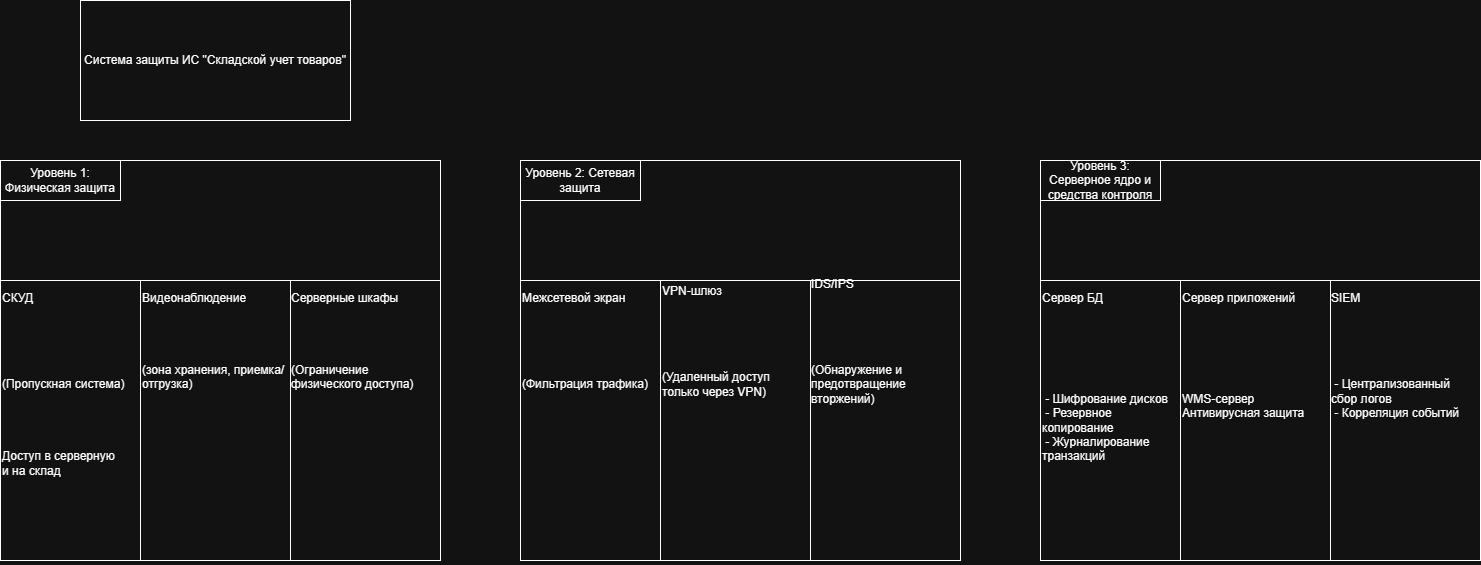

The diagram above was exported from draw.io. Its source (the exported page's mxGraphModel, read from the mxfile embedded in the PNG):
<mxGraphModel dx="1807" dy="1033" grid="1" gridSize="10" guides="1" tooltips="1" connect="1" arrows="1" fold="1" page="1" pageScale="1" pageWidth="827" pageHeight="1169" math="0" shadow="0">
  <root>
    <mxCell id="0" />
    <mxCell id="1" parent="0" />
    <mxCell id="GuxThJFdevfkFwuMyvvi-1" parent="1" style="rounded=0;whiteSpace=wrap;html=1;" value="&lt;div style=&quot;text-align: start;&quot;&gt;&lt;span style=&quot;background-color: transparent; color: light-dark(rgb(0, 0, 0), rgb(255, 255, 255));&quot;&gt;Система защиты ИС &quot;Складской учет товаров&quot;&lt;/span&gt;&lt;/div&gt;" vertex="1">
      <mxGeometry height="120" width="270" x="160" y="200" as="geometry" />
    </mxCell>
    <mxCell id="GuxThJFdevfkFwuMyvvi-2" parent="1" style="rounded=0;whiteSpace=wrap;html=1;" value="" vertex="1">
      <mxGeometry height="400" width="440" x="80" y="360" as="geometry" />
    </mxCell>
    <mxCell id="GuxThJFdevfkFwuMyvvi-3" parent="1" style="rounded=0;whiteSpace=wrap;html=1;" value="Уровень 1: Физическая защита" vertex="1">
      <mxGeometry height="40" width="120" x="80" y="360" as="geometry" />
    </mxCell>
    <mxCell id="GuxThJFdevfkFwuMyvvi-4" parent="1" style="rounded=0;whiteSpace=wrap;html=1;align=left;" value="&lt;div&gt;СКУД&lt;/div&gt;&lt;div&gt;&lt;br&gt;&lt;/div&gt;&lt;div&gt;&lt;br&gt;&lt;/div&gt;&lt;div&gt;&lt;br&gt;&lt;/div&gt;&lt;div&gt;&lt;br&gt;&lt;/div&gt;&lt;div&gt;&lt;br&gt;&lt;/div&gt;&lt;div&gt;(Пропускная система)&lt;/div&gt;&lt;div&gt;&lt;br&gt;&lt;/div&gt;&lt;div&gt;&lt;br&gt;&lt;/div&gt;&lt;div&gt;&lt;br&gt;&lt;/div&gt;&lt;div&gt;&lt;br&gt;&lt;/div&gt;&lt;div&gt;Доступ в серверную&lt;/div&gt;&lt;div&gt;и на склад&lt;/div&gt;&lt;div&gt;&lt;br&gt;&lt;/div&gt;&lt;div&gt;&lt;br&gt;&lt;/div&gt;&lt;div&gt;&lt;br&gt;&lt;/div&gt;&lt;div&gt;&lt;br&gt;&lt;/div&gt;&lt;div&gt;&lt;br&gt;&lt;/div&gt;" vertex="1">
      <mxGeometry height="280" width="140" x="80" y="480" as="geometry" />
    </mxCell>
    <mxCell id="GuxThJFdevfkFwuMyvvi-5" parent="1" style="rounded=0;whiteSpace=wrap;html=1;align=left;" value="Видеонаблюдение&lt;br&gt;&lt;div&gt;&lt;br&gt;&lt;/div&gt;&lt;div&gt;&lt;br&gt;&lt;/div&gt;&lt;div&gt;&lt;br&gt;&lt;/div&gt;&lt;div&gt;&lt;br&gt;&lt;/div&gt;&lt;div&gt;(зона хранения, приемка/отгрузка)&lt;/div&gt;&lt;div&gt;&lt;br&gt;&lt;/div&gt;&lt;div&gt;&lt;br&gt;&lt;/div&gt;&lt;div&gt;&lt;br&gt;&lt;/div&gt;&lt;div&gt;&lt;br&gt;&lt;/div&gt;&lt;div&gt;&lt;br&gt;&lt;/div&gt;&lt;div&gt;&lt;br&gt;&lt;/div&gt;&lt;div&gt;&lt;br&gt;&lt;/div&gt;&lt;div&gt;&lt;br&gt;&lt;/div&gt;&lt;div&gt;&lt;br&gt;&lt;/div&gt;&lt;div&gt;&lt;br&gt;&lt;/div&gt;&lt;div&gt;&lt;br&gt;&lt;/div&gt;" vertex="1">
      <mxGeometry height="280" width="150" x="220" y="480" as="geometry" />
    </mxCell>
    <mxCell id="GuxThJFdevfkFwuMyvvi-6" parent="1" style="rounded=0;whiteSpace=wrap;html=1;" value="&lt;div style=&quot;text-align: left;&quot;&gt;Серверные шкафы&lt;/div&gt;&lt;div style=&quot;text-align: left;&quot;&gt;&lt;br&gt;&lt;/div&gt;&lt;div style=&quot;text-align: left;&quot;&gt;&lt;br&gt;&lt;/div&gt;&lt;div style=&quot;text-align: left;&quot;&gt;&lt;br&gt;&lt;/div&gt;&lt;div style=&quot;text-align: left;&quot;&gt;&amp;nbsp;&lt;/div&gt;&lt;div style=&quot;text-align: left;&quot;&gt;(Ограничение физического доступа)&lt;/div&gt;&lt;div&gt;&lt;br&gt;&lt;/div&gt;&lt;div&gt;&lt;br&gt;&lt;/div&gt;&lt;div&gt;&lt;br&gt;&lt;/div&gt;&lt;div&gt;&lt;br&gt;&lt;/div&gt;&lt;div&gt;&lt;br&gt;&lt;/div&gt;&lt;div&gt;&lt;br&gt;&lt;/div&gt;&lt;div&gt;&lt;br&gt;&lt;/div&gt;&lt;div&gt;&lt;br&gt;&lt;/div&gt;&lt;div&gt;&lt;br&gt;&lt;/div&gt;&lt;div&gt;&lt;br&gt;&lt;/div&gt;&lt;div&gt;&lt;br&gt;&lt;/div&gt;" vertex="1">
      <mxGeometry height="280" width="150" x="370" y="480" as="geometry" />
    </mxCell>
    <mxCell id="GuxThJFdevfkFwuMyvvi-7" parent="1" style="rounded=0;whiteSpace=wrap;html=1;" value="" vertex="1">
      <mxGeometry height="400" width="440" x="600" y="360" as="geometry" />
    </mxCell>
    <mxCell id="GuxThJFdevfkFwuMyvvi-8" parent="1" style="rounded=0;whiteSpace=wrap;html=1;" value="Уровень 2: Сетевая защита" vertex="1">
      <mxGeometry height="40" width="120" x="600" y="360" as="geometry" />
    </mxCell>
    <mxCell id="GuxThJFdevfkFwuMyvvi-9" parent="1" style="rounded=0;whiteSpace=wrap;html=1;align=left;" value="&lt;div&gt;Межсетевой экран&lt;/div&gt;&lt;div&gt;&lt;br&gt;&lt;/div&gt;&lt;div&gt;&lt;br&gt;&lt;/div&gt;&lt;div&gt;&lt;br&gt;&lt;/div&gt;&lt;div&gt;&lt;br&gt;&lt;/div&gt;&lt;div&gt;&lt;br&gt;&lt;/div&gt;&lt;div&gt;(Фильтрация трафика)&lt;/div&gt;&lt;div&gt;&lt;br&gt;&lt;/div&gt;&lt;div&gt;&lt;br&gt;&lt;/div&gt;&lt;div&gt;&lt;br&gt;&lt;/div&gt;&lt;div&gt;&lt;br&gt;&lt;/div&gt;&lt;div&gt;&lt;br&gt;&lt;/div&gt;&lt;div&gt;&lt;br&gt;&lt;/div&gt;&lt;div&gt;&lt;br&gt;&lt;/div&gt;&lt;div&gt;&lt;br&gt;&lt;/div&gt;&lt;div&gt;&lt;br&gt;&lt;/div&gt;&lt;div&gt;&lt;br&gt;&lt;/div&gt;&lt;div&gt;&lt;br&gt;&lt;/div&gt;" vertex="1">
      <mxGeometry height="280" width="140" x="600" y="480" as="geometry" />
    </mxCell>
    <mxCell id="GuxThJFdevfkFwuMyvvi-10" parent="1" style="rounded=0;whiteSpace=wrap;html=1;align=left;" value="VPN-шлюз&lt;div&gt;&lt;br&gt;&lt;/div&gt;&lt;div&gt;&lt;br&gt;&lt;/div&gt;&lt;div&gt;&lt;br&gt;&lt;/div&gt;&lt;div&gt;&lt;br&gt;&lt;/div&gt;&lt;div&gt;&lt;br&gt;&lt;/div&gt;&lt;div&gt;(Удаленный доступ только через VPN)&lt;/div&gt;&lt;div&gt;&lt;br&gt;&lt;/div&gt;&lt;div&gt;&lt;br&gt;&lt;/div&gt;&lt;div&gt;&lt;br&gt;&lt;/div&gt;&lt;div&gt;&lt;br&gt;&lt;/div&gt;&lt;div&gt;&lt;br&gt;&lt;/div&gt;&lt;div&gt;&lt;br&gt;&lt;/div&gt;&lt;div&gt;&lt;br&gt;&lt;/div&gt;&lt;div&gt;&lt;br&gt;&lt;/div&gt;&lt;div&gt;&lt;br&gt;&lt;/div&gt;&lt;div&gt;&lt;br&gt;&lt;/div&gt;&lt;div&gt;&lt;br&gt;&lt;/div&gt;" vertex="1">
      <mxGeometry height="280" width="150" x="740" y="480" as="geometry" />
    </mxCell>
    <mxCell id="GuxThJFdevfkFwuMyvvi-11" parent="1" style="rounded=0;whiteSpace=wrap;html=1;" value="&lt;div style=&quot;text-align: left;&quot;&gt;IDS/IPS&lt;/div&gt;&lt;div style=&quot;text-align: left;&quot;&gt;&lt;br&gt;&lt;/div&gt;&lt;div style=&quot;text-align: left;&quot;&gt;&lt;br&gt;&lt;/div&gt;&lt;div style=&quot;text-align: left;&quot;&gt;&lt;br&gt;&lt;/div&gt;&lt;div style=&quot;text-align: left;&quot;&gt;&lt;br&gt;&lt;/div&gt;&lt;div style=&quot;text-align: left;&quot;&gt;&lt;br&gt;&lt;/div&gt;&lt;div style=&quot;text-align: left;&quot;&gt;(Обнаружение и предотвращение вторжений)&lt;/div&gt;&lt;div style=&quot;text-align: left;&quot;&gt;&lt;br&gt;&lt;/div&gt;&lt;div style=&quot;text-align: left;&quot;&gt;&lt;br&gt;&lt;/div&gt;&lt;div style=&quot;text-align: left;&quot;&gt;&lt;br&gt;&lt;/div&gt;&lt;div style=&quot;text-align: left;&quot;&gt;&lt;br&gt;&lt;/div&gt;&lt;div style=&quot;text-align: left;&quot;&gt;&lt;br&gt;&lt;/div&gt;&lt;div style=&quot;text-align: left;&quot;&gt;&lt;br&gt;&lt;/div&gt;&lt;div style=&quot;text-align: left;&quot;&gt;&lt;br&gt;&lt;/div&gt;&lt;div style=&quot;text-align: left;&quot;&gt;&lt;br&gt;&lt;/div&gt;&lt;div style=&quot;text-align: left;&quot;&gt;&lt;br&gt;&lt;/div&gt;&lt;div style=&quot;text-align: left;&quot;&gt;&lt;br&gt;&lt;/div&gt;&lt;div style=&quot;text-align: left;&quot;&gt;&lt;br&gt;&lt;/div&gt;" vertex="1">
      <mxGeometry height="280" width="150" x="890" y="480" as="geometry" />
    </mxCell>
    <mxCell id="GuxThJFdevfkFwuMyvvi-12" parent="1" style="rounded=0;whiteSpace=wrap;html=1;" value="" vertex="1">
      <mxGeometry height="400" width="440" x="1120" y="360" as="geometry" />
    </mxCell>
    <mxCell id="GuxThJFdevfkFwuMyvvi-13" parent="1" style="rounded=0;whiteSpace=wrap;html=1;" value="Уровень 3: Серверное ядро и средства контроля" vertex="1">
      <mxGeometry height="40" width="120" x="1120" y="360" as="geometry" />
    </mxCell>
    <mxCell id="GuxThJFdevfkFwuMyvvi-14" parent="1" style="rounded=0;whiteSpace=wrap;html=1;align=left;" value="&lt;div&gt;Сервер БД&lt;/div&gt;&lt;div&gt;&lt;br&gt;&lt;/div&gt;&lt;div&gt;&lt;br&gt;&lt;/div&gt;&lt;div&gt;&lt;br&gt;&lt;/div&gt;&lt;div&gt;&lt;br&gt;&lt;/div&gt;&lt;div&gt;&lt;br&gt;&lt;/div&gt;&lt;div&gt;&lt;br&gt;&lt;/div&gt;&lt;div&gt;&amp;nbsp;- Шифрование дисков&lt;/div&gt;&lt;div&gt;&amp;nbsp;- Резервное копирование&lt;/div&gt;&lt;div&gt;&amp;nbsp;- Журналирование транзакций&lt;/div&gt;&lt;div&gt;&lt;br&gt;&lt;/div&gt;&lt;div&gt;&lt;br&gt;&lt;/div&gt;&lt;div&gt;&lt;br&gt;&lt;/div&gt;&lt;div&gt;&lt;br&gt;&lt;/div&gt;&lt;div&gt;&lt;br&gt;&lt;/div&gt;&lt;div&gt;&lt;br&gt;&lt;/div&gt;" vertex="1">
      <mxGeometry height="280" width="140" x="1120" y="480" as="geometry" />
    </mxCell>
    <mxCell id="GuxThJFdevfkFwuMyvvi-15" parent="1" style="rounded=0;whiteSpace=wrap;html=1;align=left;" value="Сервер приложений&lt;br&gt;&lt;div&gt;&lt;br&gt;&lt;/div&gt;&lt;div&gt;&lt;br&gt;&lt;/div&gt;&lt;div&gt;&lt;br&gt;&lt;/div&gt;&lt;div&gt;&lt;br&gt;&lt;/div&gt;&lt;div&gt;&lt;br&gt;&lt;/div&gt;&lt;div&gt;&lt;br&gt;&lt;/div&gt;&lt;div&gt;WMS-сервер&lt;/div&gt;&lt;div&gt;Антивирусная защита&lt;/div&gt;&lt;div&gt;&lt;br&gt;&lt;/div&gt;&lt;div&gt;&lt;br&gt;&lt;/div&gt;&lt;div&gt;&lt;br&gt;&lt;/div&gt;&lt;div&gt;&lt;br&gt;&lt;/div&gt;&lt;div&gt;&lt;br&gt;&lt;/div&gt;&lt;div&gt;&lt;br&gt;&lt;/div&gt;&lt;div&gt;&lt;br&gt;&lt;/div&gt;&lt;div&gt;&lt;br&gt;&lt;/div&gt;&lt;div&gt;&lt;br&gt;&lt;/div&gt;" vertex="1">
      <mxGeometry height="280" width="150" x="1260" y="480" as="geometry" />
    </mxCell>
    <mxCell id="GuxThJFdevfkFwuMyvvi-16" parent="1" style="rounded=0;whiteSpace=wrap;html=1;" value="&lt;div style=&quot;text-align: left;&quot;&gt;SIEM&lt;/div&gt;&lt;div style=&quot;text-align: left;&quot;&gt;&lt;br&gt;&lt;/div&gt;&lt;div style=&quot;text-align: left;&quot;&gt;&lt;br&gt;&lt;/div&gt;&lt;div style=&quot;text-align: left;&quot;&gt;&lt;br&gt;&lt;/div&gt;&lt;div style=&quot;text-align: left;&quot;&gt;&lt;br&gt;&lt;/div&gt;&lt;div style=&quot;text-align: left;&quot;&gt;&lt;br&gt;&lt;/div&gt;&lt;div style=&quot;text-align: left;&quot;&gt;&amp;nbsp;- Централизованный сбор логов&lt;/div&gt;&lt;div style=&quot;text-align: left;&quot;&gt;&amp;nbsp;- Корреляция событий&lt;/div&gt;&lt;div style=&quot;text-align: left;&quot;&gt;&lt;br&gt;&lt;/div&gt;&lt;div style=&quot;text-align: left;&quot;&gt;&lt;br&gt;&lt;/div&gt;&lt;div style=&quot;text-align: left;&quot;&gt;&lt;br&gt;&lt;/div&gt;&lt;div style=&quot;text-align: left;&quot;&gt;&lt;br&gt;&lt;/div&gt;&lt;div style=&quot;text-align: left;&quot;&gt;&lt;br&gt;&lt;/div&gt;&lt;div style=&quot;text-align: left;&quot;&gt;&lt;br&gt;&lt;/div&gt;&lt;div style=&quot;text-align: left;&quot;&gt;&lt;br&gt;&lt;/div&gt;&lt;div style=&quot;text-align: left;&quot;&gt;&lt;br&gt;&lt;/div&gt;&lt;div style=&quot;text-align: left;&quot;&gt;&lt;br&gt;&lt;/div&gt;" vertex="1">
      <mxGeometry height="280" width="150" x="1410" y="480" as="geometry" />
    </mxCell>
  </root>
</mxGraphModel>